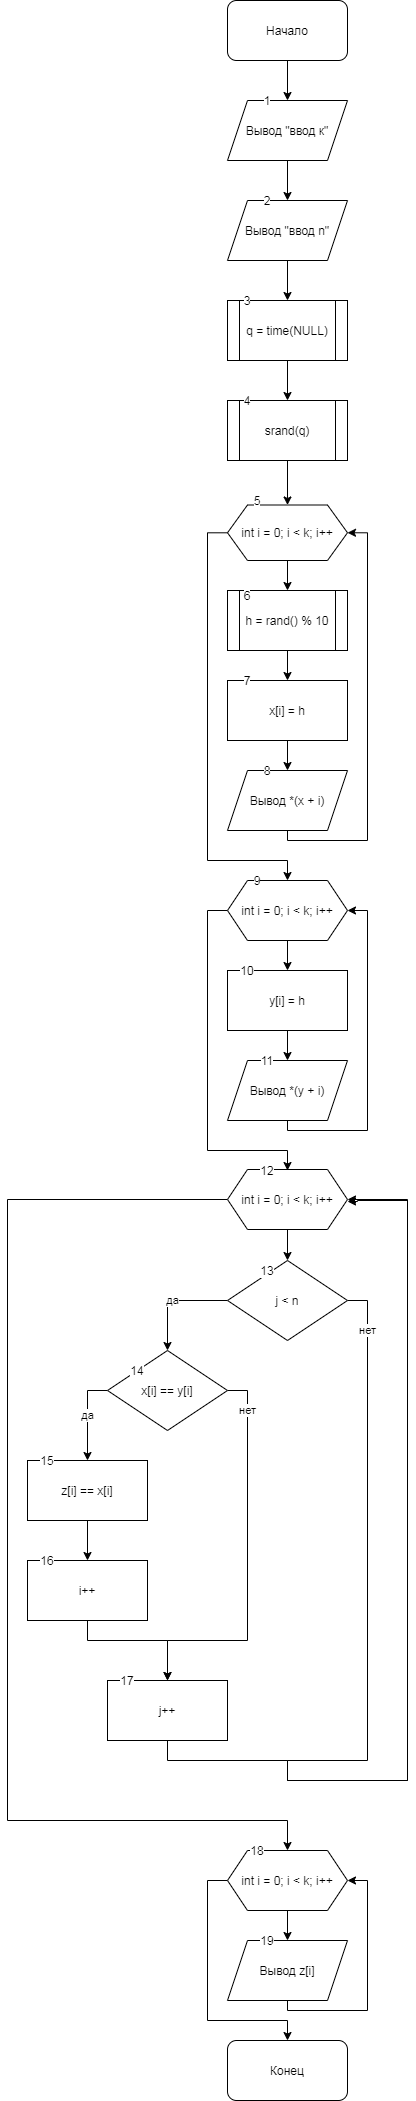

The diagram above was exported from draw.io. Its source (the exported page's mxGraphModel, read from the mxfile embedded in the PNG):
<mxGraphModel dx="1386" dy="683" grid="1" gridSize="10" guides="1" tooltips="1" connect="1" arrows="1" fold="1" page="1" pageScale="1" pageWidth="827" pageHeight="1169" math="0" shadow="0">
  <root>
    <mxCell id="0" />
    <mxCell id="1" parent="0" />
    <mxCell id="4Az5-_nou6lWzmmcXkMw-3" value="" style="edgeStyle=orthogonalEdgeStyle;rounded=0;orthogonalLoop=1;jettySize=auto;html=1;" edge="1" parent="1" source="4Az5-_nou6lWzmmcXkMw-1" target="4Az5-_nou6lWzmmcXkMw-2">
      <mxGeometry relative="1" as="geometry" />
    </mxCell>
    <mxCell id="4Az5-_nou6lWzmmcXkMw-1" value="Начало" style="rounded=1;whiteSpace=wrap;html=1;" vertex="1" parent="1">
      <mxGeometry x="180" width="120" height="60" as="geometry" />
    </mxCell>
    <mxCell id="4Az5-_nou6lWzmmcXkMw-5" value="" style="edgeStyle=orthogonalEdgeStyle;rounded=0;orthogonalLoop=1;jettySize=auto;html=1;" edge="1" parent="1" source="4Az5-_nou6lWzmmcXkMw-2" target="4Az5-_nou6lWzmmcXkMw-4">
      <mxGeometry relative="1" as="geometry" />
    </mxCell>
    <mxCell id="4Az5-_nou6lWzmmcXkMw-2" value="Вывод &quot;ввод к&quot;" style="shape=parallelogram;perimeter=parallelogramPerimeter;whiteSpace=wrap;html=1;fixedSize=1;" vertex="1" parent="1">
      <mxGeometry x="180" y="100" width="120" height="60" as="geometry" />
    </mxCell>
    <mxCell id="4Az5-_nou6lWzmmcXkMw-7" value="" style="edgeStyle=orthogonalEdgeStyle;rounded=0;orthogonalLoop=1;jettySize=auto;html=1;" edge="1" parent="1" source="4Az5-_nou6lWzmmcXkMw-4" target="4Az5-_nou6lWzmmcXkMw-6">
      <mxGeometry relative="1" as="geometry" />
    </mxCell>
    <mxCell id="4Az5-_nou6lWzmmcXkMw-4" value="Вывод &quot;ввод n&quot;" style="shape=parallelogram;perimeter=parallelogramPerimeter;whiteSpace=wrap;html=1;fixedSize=1;" vertex="1" parent="1">
      <mxGeometry x="180" y="200" width="120" height="60" as="geometry" />
    </mxCell>
    <mxCell id="4Az5-_nou6lWzmmcXkMw-9" value="" style="edgeStyle=orthogonalEdgeStyle;rounded=0;orthogonalLoop=1;jettySize=auto;html=1;" edge="1" parent="1" source="4Az5-_nou6lWzmmcXkMw-6" target="4Az5-_nou6lWzmmcXkMw-8">
      <mxGeometry relative="1" as="geometry" />
    </mxCell>
    <mxCell id="4Az5-_nou6lWzmmcXkMw-6" value="q = time(NULL)" style="shape=process;whiteSpace=wrap;html=1;backgroundOutline=1;" vertex="1" parent="1">
      <mxGeometry x="180" y="300" width="120" height="60" as="geometry" />
    </mxCell>
    <mxCell id="4Az5-_nou6lWzmmcXkMw-11" value="" style="edgeStyle=orthogonalEdgeStyle;rounded=0;orthogonalLoop=1;jettySize=auto;html=1;" edge="1" parent="1" source="4Az5-_nou6lWzmmcXkMw-8" target="4Az5-_nou6lWzmmcXkMw-10">
      <mxGeometry relative="1" as="geometry" />
    </mxCell>
    <mxCell id="4Az5-_nou6lWzmmcXkMw-8" value="srand(q)" style="shape=process;whiteSpace=wrap;html=1;backgroundOutline=1;" vertex="1" parent="1">
      <mxGeometry x="180" y="400" width="120" height="60" as="geometry" />
    </mxCell>
    <mxCell id="4Az5-_nou6lWzmmcXkMw-13" value="" style="edgeStyle=orthogonalEdgeStyle;rounded=0;orthogonalLoop=1;jettySize=auto;html=1;" edge="1" parent="1" source="4Az5-_nou6lWzmmcXkMw-10" target="4Az5-_nou6lWzmmcXkMw-12">
      <mxGeometry relative="1" as="geometry" />
    </mxCell>
    <mxCell id="4Az5-_nou6lWzmmcXkMw-20" style="edgeStyle=orthogonalEdgeStyle;rounded=0;orthogonalLoop=1;jettySize=auto;html=1;" edge="1" parent="1" source="4Az5-_nou6lWzmmcXkMw-10">
      <mxGeometry relative="1" as="geometry">
        <mxPoint x="240" y="880" as="targetPoint" />
        <Array as="points">
          <mxPoint x="160" y="532" />
          <mxPoint x="160" y="860" />
          <mxPoint x="240" y="860" />
        </Array>
      </mxGeometry>
    </mxCell>
    <mxCell id="4Az5-_nou6lWzmmcXkMw-10" value="int i = 0; i &amp;lt; k; i++" style="shape=hexagon;perimeter=hexagonPerimeter2;whiteSpace=wrap;html=1;fixedSize=1;" vertex="1" parent="1">
      <mxGeometry x="180" y="504.5" width="120" height="55.5" as="geometry" />
    </mxCell>
    <mxCell id="4Az5-_nou6lWzmmcXkMw-15" value="" style="edgeStyle=orthogonalEdgeStyle;rounded=0;orthogonalLoop=1;jettySize=auto;html=1;" edge="1" parent="1" source="4Az5-_nou6lWzmmcXkMw-12" target="4Az5-_nou6lWzmmcXkMw-14">
      <mxGeometry relative="1" as="geometry" />
    </mxCell>
    <mxCell id="4Az5-_nou6lWzmmcXkMw-12" value="h = rand() % 10" style="shape=process;whiteSpace=wrap;html=1;backgroundOutline=1;" vertex="1" parent="1">
      <mxGeometry x="180" y="590" width="120" height="60" as="geometry" />
    </mxCell>
    <mxCell id="4Az5-_nou6lWzmmcXkMw-17" value="" style="edgeStyle=orthogonalEdgeStyle;rounded=0;orthogonalLoop=1;jettySize=auto;html=1;" edge="1" parent="1" source="4Az5-_nou6lWzmmcXkMw-14" target="4Az5-_nou6lWzmmcXkMw-16">
      <mxGeometry relative="1" as="geometry" />
    </mxCell>
    <mxCell id="4Az5-_nou6lWzmmcXkMw-14" value="x[i] = h" style="whiteSpace=wrap;html=1;" vertex="1" parent="1">
      <mxGeometry x="180" y="680" width="120" height="60" as="geometry" />
    </mxCell>
    <mxCell id="4Az5-_nou6lWzmmcXkMw-18" style="edgeStyle=orthogonalEdgeStyle;rounded=0;orthogonalLoop=1;jettySize=auto;html=1;entryX=1;entryY=0.5;entryDx=0;entryDy=0;" edge="1" parent="1" source="4Az5-_nou6lWzmmcXkMw-16" target="4Az5-_nou6lWzmmcXkMw-10">
      <mxGeometry relative="1" as="geometry">
        <Array as="points">
          <mxPoint x="240" y="840" />
          <mxPoint x="320" y="840" />
          <mxPoint x="320" y="532" />
        </Array>
      </mxGeometry>
    </mxCell>
    <mxCell id="4Az5-_nou6lWzmmcXkMw-16" value="Вывод *(x + i)" style="shape=parallelogram;perimeter=parallelogramPerimeter;whiteSpace=wrap;html=1;fixedSize=1;" vertex="1" parent="1">
      <mxGeometry x="180" y="770" width="120" height="60" as="geometry" />
    </mxCell>
    <mxCell id="4Az5-_nou6lWzmmcXkMw-23" value="" style="edgeStyle=orthogonalEdgeStyle;rounded=0;orthogonalLoop=1;jettySize=auto;html=1;" edge="1" parent="1" source="4Az5-_nou6lWzmmcXkMw-21" target="4Az5-_nou6lWzmmcXkMw-22">
      <mxGeometry relative="1" as="geometry" />
    </mxCell>
    <mxCell id="4Az5-_nou6lWzmmcXkMw-28" style="edgeStyle=orthogonalEdgeStyle;rounded=0;orthogonalLoop=1;jettySize=auto;html=1;" edge="1" parent="1" source="4Az5-_nou6lWzmmcXkMw-21">
      <mxGeometry relative="1" as="geometry">
        <mxPoint x="240" y="1170" as="targetPoint" />
        <Array as="points">
          <mxPoint x="160" y="910" />
          <mxPoint x="160" y="1150" />
          <mxPoint x="240" y="1150" />
        </Array>
      </mxGeometry>
    </mxCell>
    <mxCell id="4Az5-_nou6lWzmmcXkMw-21" value="int i = 0; i &amp;lt; k; i++" style="shape=hexagon;perimeter=hexagonPerimeter2;whiteSpace=wrap;html=1;fixedSize=1;" vertex="1" parent="1">
      <mxGeometry x="180" y="880" width="120" height="60" as="geometry" />
    </mxCell>
    <mxCell id="4Az5-_nou6lWzmmcXkMw-25" value="" style="edgeStyle=orthogonalEdgeStyle;rounded=0;orthogonalLoop=1;jettySize=auto;html=1;" edge="1" parent="1" source="4Az5-_nou6lWzmmcXkMw-22" target="4Az5-_nou6lWzmmcXkMw-24">
      <mxGeometry relative="1" as="geometry" />
    </mxCell>
    <mxCell id="4Az5-_nou6lWzmmcXkMw-22" value="y[i] = h" style="whiteSpace=wrap;html=1;" vertex="1" parent="1">
      <mxGeometry x="180" y="970" width="120" height="60" as="geometry" />
    </mxCell>
    <mxCell id="4Az5-_nou6lWzmmcXkMw-26" style="edgeStyle=orthogonalEdgeStyle;rounded=0;orthogonalLoop=1;jettySize=auto;html=1;entryX=1;entryY=0.5;entryDx=0;entryDy=0;" edge="1" parent="1" source="4Az5-_nou6lWzmmcXkMw-24" target="4Az5-_nou6lWzmmcXkMw-21">
      <mxGeometry relative="1" as="geometry">
        <Array as="points">
          <mxPoint x="240" y="1130" />
          <mxPoint x="320" y="1130" />
          <mxPoint x="320" y="910" />
        </Array>
      </mxGeometry>
    </mxCell>
    <mxCell id="4Az5-_nou6lWzmmcXkMw-24" value="Вывод *(y + i)" style="shape=parallelogram;perimeter=parallelogramPerimeter;whiteSpace=wrap;html=1;fixedSize=1;" vertex="1" parent="1">
      <mxGeometry x="180" y="1060" width="120" height="60" as="geometry" />
    </mxCell>
    <mxCell id="4Az5-_nou6lWzmmcXkMw-31" value="" style="edgeStyle=orthogonalEdgeStyle;rounded=0;orthogonalLoop=1;jettySize=auto;html=1;" edge="1" parent="1" source="4Az5-_nou6lWzmmcXkMw-29" target="4Az5-_nou6lWzmmcXkMw-30">
      <mxGeometry relative="1" as="geometry" />
    </mxCell>
    <mxCell id="4Az5-_nou6lWzmmcXkMw-44" style="edgeStyle=orthogonalEdgeStyle;rounded=0;orthogonalLoop=1;jettySize=auto;html=1;" edge="1" parent="1" source="4Az5-_nou6lWzmmcXkMw-29">
      <mxGeometry relative="1" as="geometry">
        <mxPoint x="240" y="1850" as="targetPoint" />
        <Array as="points">
          <mxPoint x="-40" y="1199" />
          <mxPoint x="-40" y="1820" />
          <mxPoint x="240" y="1820" />
        </Array>
      </mxGeometry>
    </mxCell>
    <mxCell id="4Az5-_nou6lWzmmcXkMw-29" value="int i = 0; i &amp;lt; k; i++" style="shape=hexagon;perimeter=hexagonPerimeter2;whiteSpace=wrap;html=1;fixedSize=1;" vertex="1" parent="1">
      <mxGeometry x="180" y="1169" width="120" height="60" as="geometry" />
    </mxCell>
    <mxCell id="4Az5-_nou6lWzmmcXkMw-32" value="да" style="edgeStyle=orthogonalEdgeStyle;rounded=0;orthogonalLoop=1;jettySize=auto;html=1;" edge="1" parent="1" source="4Az5-_nou6lWzmmcXkMw-30" target="4Az5-_nou6lWzmmcXkMw-33">
      <mxGeometry relative="1" as="geometry">
        <mxPoint x="120" y="1360" as="targetPoint" />
        <Array as="points">
          <mxPoint x="120" y="1300" />
        </Array>
      </mxGeometry>
    </mxCell>
    <mxCell id="4Az5-_nou6lWzmmcXkMw-43" value="нет" style="edgeStyle=orthogonalEdgeStyle;rounded=0;orthogonalLoop=1;jettySize=auto;html=1;entryX=1;entryY=0.5;entryDx=0;entryDy=0;" edge="1" parent="1" source="4Az5-_nou6lWzmmcXkMw-30" target="4Az5-_nou6lWzmmcXkMw-29">
      <mxGeometry x="-0.9254" relative="1" as="geometry">
        <mxPoint x="360" y="1790" as="targetPoint" />
        <Array as="points">
          <mxPoint x="320" y="1300" />
          <mxPoint x="320" y="1760" />
          <mxPoint x="240" y="1760" />
          <mxPoint x="240" y="1780" />
          <mxPoint x="360" y="1780" />
          <mxPoint x="360" y="1199" />
        </Array>
        <mxPoint as="offset" />
      </mxGeometry>
    </mxCell>
    <mxCell id="4Az5-_nou6lWzmmcXkMw-30" value="j &amp;lt; n" style="rhombus;whiteSpace=wrap;html=1;" vertex="1" parent="1">
      <mxGeometry x="180" y="1260" width="120" height="80" as="geometry" />
    </mxCell>
    <mxCell id="4Az5-_nou6lWzmmcXkMw-34" value="да" style="edgeStyle=orthogonalEdgeStyle;rounded=0;orthogonalLoop=1;jettySize=auto;html=1;" edge="1" parent="1" source="4Az5-_nou6lWzmmcXkMw-33" target="4Az5-_nou6lWzmmcXkMw-35">
      <mxGeometry relative="1" as="geometry">
        <mxPoint x="10" y="1450" as="targetPoint" />
        <Array as="points">
          <mxPoint x="40" y="1390" />
        </Array>
      </mxGeometry>
    </mxCell>
    <mxCell id="4Az5-_nou6lWzmmcXkMw-38" value="нет" style="edgeStyle=orthogonalEdgeStyle;rounded=0;orthogonalLoop=1;jettySize=auto;html=1;" edge="1" parent="1" source="4Az5-_nou6lWzmmcXkMw-33">
      <mxGeometry x="-0.7949" relative="1" as="geometry">
        <mxPoint x="120" y="1680" as="targetPoint" />
        <Array as="points">
          <mxPoint x="200" y="1390" />
          <mxPoint x="200" y="1640" />
          <mxPoint x="120" y="1640" />
        </Array>
        <mxPoint as="offset" />
      </mxGeometry>
    </mxCell>
    <mxCell id="4Az5-_nou6lWzmmcXkMw-33" value="x[i] == y[i]" style="rhombus;whiteSpace=wrap;html=1;" vertex="1" parent="1">
      <mxGeometry x="60" y="1350" width="120" height="80" as="geometry" />
    </mxCell>
    <mxCell id="4Az5-_nou6lWzmmcXkMw-37" value="" style="edgeStyle=orthogonalEdgeStyle;rounded=0;orthogonalLoop=1;jettySize=auto;html=1;" edge="1" parent="1" source="4Az5-_nou6lWzmmcXkMw-35" target="4Az5-_nou6lWzmmcXkMw-36">
      <mxGeometry relative="1" as="geometry" />
    </mxCell>
    <mxCell id="4Az5-_nou6lWzmmcXkMw-35" value="z[i] == x[i]" style="rounded=0;whiteSpace=wrap;html=1;" vertex="1" parent="1">
      <mxGeometry x="-20" y="1460" width="120" height="60" as="geometry" />
    </mxCell>
    <mxCell id="4Az5-_nou6lWzmmcXkMw-39" style="edgeStyle=orthogonalEdgeStyle;rounded=0;orthogonalLoop=1;jettySize=auto;html=1;" edge="1" parent="1" source="4Az5-_nou6lWzmmcXkMw-36">
      <mxGeometry relative="1" as="geometry">
        <mxPoint x="120" y="1680" as="targetPoint" />
        <Array as="points">
          <mxPoint x="40" y="1640" />
          <mxPoint x="120" y="1640" />
        </Array>
      </mxGeometry>
    </mxCell>
    <mxCell id="4Az5-_nou6lWzmmcXkMw-36" value="i++" style="whiteSpace=wrap;html=1;rounded=0;" vertex="1" parent="1">
      <mxGeometry x="-20" y="1560" width="120" height="60" as="geometry" />
    </mxCell>
    <mxCell id="4Az5-_nou6lWzmmcXkMw-42" style="edgeStyle=orthogonalEdgeStyle;rounded=0;orthogonalLoop=1;jettySize=auto;html=1;" edge="1" parent="1" source="4Az5-_nou6lWzmmcXkMw-41">
      <mxGeometry relative="1" as="geometry">
        <mxPoint x="300" y="1201" as="targetPoint" />
        <Array as="points">
          <mxPoint x="120" y="1760" />
          <mxPoint x="240" y="1760" />
          <mxPoint x="240" y="1780" />
          <mxPoint x="360" y="1780" />
          <mxPoint x="360" y="1200" />
          <mxPoint x="310" y="1200" />
          <mxPoint x="310" y="1201" />
        </Array>
      </mxGeometry>
    </mxCell>
    <mxCell id="4Az5-_nou6lWzmmcXkMw-41" value="j++" style="rounded=0;whiteSpace=wrap;html=1;" vertex="1" parent="1">
      <mxGeometry x="60" y="1680" width="120" height="60" as="geometry" />
    </mxCell>
    <mxCell id="4Az5-_nou6lWzmmcXkMw-48" value="" style="edgeStyle=orthogonalEdgeStyle;rounded=0;orthogonalLoop=1;jettySize=auto;html=1;" edge="1" parent="1" source="4Az5-_nou6lWzmmcXkMw-46" target="4Az5-_nou6lWzmmcXkMw-47">
      <mxGeometry relative="1" as="geometry" />
    </mxCell>
    <mxCell id="4Az5-_nou6lWzmmcXkMw-50" style="edgeStyle=orthogonalEdgeStyle;rounded=0;orthogonalLoop=1;jettySize=auto;html=1;" edge="1" parent="1" source="4Az5-_nou6lWzmmcXkMw-46">
      <mxGeometry relative="1" as="geometry">
        <mxPoint x="240" y="2040" as="targetPoint" />
        <Array as="points">
          <mxPoint x="160" y="1880" />
          <mxPoint x="160" y="2020" />
          <mxPoint x="240" y="2020" />
        </Array>
      </mxGeometry>
    </mxCell>
    <mxCell id="4Az5-_nou6lWzmmcXkMw-46" value="int i = 0; i &amp;lt; k; i++" style="shape=hexagon;perimeter=hexagonPerimeter2;whiteSpace=wrap;html=1;fixedSize=1;" vertex="1" parent="1">
      <mxGeometry x="180" y="1850" width="120" height="60" as="geometry" />
    </mxCell>
    <mxCell id="4Az5-_nou6lWzmmcXkMw-49" style="edgeStyle=orthogonalEdgeStyle;rounded=0;orthogonalLoop=1;jettySize=auto;html=1;" edge="1" parent="1" source="4Az5-_nou6lWzmmcXkMw-47">
      <mxGeometry relative="1" as="geometry">
        <mxPoint x="300" y="1880" as="targetPoint" />
        <Array as="points">
          <mxPoint x="240" y="2010" />
          <mxPoint x="320" y="2010" />
          <mxPoint x="320" y="1880" />
          <mxPoint x="300" y="1880" />
        </Array>
      </mxGeometry>
    </mxCell>
    <mxCell id="4Az5-_nou6lWzmmcXkMw-47" value="Вывод z[i]" style="shape=parallelogram;perimeter=parallelogramPerimeter;whiteSpace=wrap;html=1;fixedSize=1;" vertex="1" parent="1">
      <mxGeometry x="180" y="1940" width="120" height="60" as="geometry" />
    </mxCell>
    <mxCell id="4Az5-_nou6lWzmmcXkMw-52" value="Конец" style="rounded=1;whiteSpace=wrap;html=1;" vertex="1" parent="1">
      <mxGeometry x="180" y="2040" width="120" height="60" as="geometry" />
    </mxCell>
    <mxCell id="4Az5-_nou6lWzmmcXkMw-53" value="1" style="text;html=1;strokeColor=none;fillColor=none;align=center;verticalAlign=middle;whiteSpace=wrap;rounded=0;labelBackgroundColor=#ffffff;" vertex="1" parent="1">
      <mxGeometry x="200" y="90" width="40" height="20" as="geometry" />
    </mxCell>
    <mxCell id="4Az5-_nou6lWzmmcXkMw-54" value="2" style="text;html=1;strokeColor=none;fillColor=none;align=center;verticalAlign=middle;whiteSpace=wrap;rounded=0;labelBackgroundColor=#ffffff;" vertex="1" parent="1">
      <mxGeometry x="200" y="190" width="40" height="20" as="geometry" />
    </mxCell>
    <mxCell id="4Az5-_nou6lWzmmcXkMw-55" value="3" style="text;html=1;strokeColor=none;fillColor=none;align=center;verticalAlign=middle;whiteSpace=wrap;rounded=0;labelBackgroundColor=#ffffff;" vertex="1" parent="1">
      <mxGeometry x="180" y="290" width="40" height="20" as="geometry" />
    </mxCell>
    <mxCell id="4Az5-_nou6lWzmmcXkMw-56" value="4" style="text;html=1;strokeColor=none;fillColor=none;align=center;verticalAlign=middle;whiteSpace=wrap;rounded=0;labelBackgroundColor=#ffffff;" vertex="1" parent="1">
      <mxGeometry x="180" y="390" width="40" height="20" as="geometry" />
    </mxCell>
    <mxCell id="4Az5-_nou6lWzmmcXkMw-57" value="5" style="text;html=1;strokeColor=none;fillColor=none;align=center;verticalAlign=middle;whiteSpace=wrap;rounded=0;labelBackgroundColor=#ffffff;" vertex="1" parent="1">
      <mxGeometry x="190" y="490" width="40" height="20" as="geometry" />
    </mxCell>
    <mxCell id="4Az5-_nou6lWzmmcXkMw-58" value="6" style="text;html=1;strokeColor=none;fillColor=none;align=center;verticalAlign=middle;whiteSpace=wrap;rounded=0;labelBackgroundColor=#ffffff;" vertex="1" parent="1">
      <mxGeometry x="180" y="585" width="40" height="20" as="geometry" />
    </mxCell>
    <mxCell id="4Az5-_nou6lWzmmcXkMw-59" value="7" style="text;html=1;strokeColor=none;fillColor=none;align=center;verticalAlign=middle;whiteSpace=wrap;rounded=0;labelBackgroundColor=#ffffff;" vertex="1" parent="1">
      <mxGeometry x="180" y="670" width="40" height="20" as="geometry" />
    </mxCell>
    <mxCell id="4Az5-_nou6lWzmmcXkMw-60" value="8" style="text;html=1;strokeColor=none;fillColor=none;align=center;verticalAlign=middle;whiteSpace=wrap;rounded=0;labelBackgroundColor=#ffffff;" vertex="1" parent="1">
      <mxGeometry x="200" y="760" width="40" height="20" as="geometry" />
    </mxCell>
    <mxCell id="4Az5-_nou6lWzmmcXkMw-61" value="9" style="text;html=1;strokeColor=none;fillColor=none;align=center;verticalAlign=middle;whiteSpace=wrap;rounded=0;labelBackgroundColor=#ffffff;" vertex="1" parent="1">
      <mxGeometry x="190" y="870" width="40" height="20" as="geometry" />
    </mxCell>
    <mxCell id="4Az5-_nou6lWzmmcXkMw-62" value="10" style="text;html=1;strokeColor=none;fillColor=none;align=center;verticalAlign=middle;whiteSpace=wrap;rounded=0;labelBackgroundColor=#ffffff;" vertex="1" parent="1">
      <mxGeometry x="180" y="960" width="40" height="20" as="geometry" />
    </mxCell>
    <mxCell id="4Az5-_nou6lWzmmcXkMw-63" value="11" style="text;html=1;strokeColor=none;fillColor=none;align=center;verticalAlign=middle;whiteSpace=wrap;rounded=0;labelBackgroundColor=#ffffff;" vertex="1" parent="1">
      <mxGeometry x="200" y="1050" width="40" height="20" as="geometry" />
    </mxCell>
    <mxCell id="4Az5-_nou6lWzmmcXkMw-64" value="12" style="text;html=1;strokeColor=none;fillColor=none;align=center;verticalAlign=middle;whiteSpace=wrap;rounded=0;labelBackgroundColor=#ffffff;" vertex="1" parent="1">
      <mxGeometry x="200" y="1160" width="40" height="20" as="geometry" />
    </mxCell>
    <mxCell id="4Az5-_nou6lWzmmcXkMw-65" value="14" style="text;html=1;strokeColor=none;fillColor=none;align=center;verticalAlign=middle;whiteSpace=wrap;rounded=0;labelBackgroundColor=#ffffff;" vertex="1" parent="1">
      <mxGeometry x="70" y="1360" width="40" height="20" as="geometry" />
    </mxCell>
    <mxCell id="4Az5-_nou6lWzmmcXkMw-66" value="13" style="text;html=1;strokeColor=none;fillColor=none;align=center;verticalAlign=middle;whiteSpace=wrap;rounded=0;labelBackgroundColor=#ffffff;" vertex="1" parent="1">
      <mxGeometry x="200" y="1260" width="40" height="20" as="geometry" />
    </mxCell>
    <mxCell id="4Az5-_nou6lWzmmcXkMw-67" value="15" style="text;html=1;strokeColor=none;fillColor=none;align=center;verticalAlign=middle;whiteSpace=wrap;rounded=0;labelBackgroundColor=#ffffff;" vertex="1" parent="1">
      <mxGeometry x="-20" y="1450" width="40" height="20" as="geometry" />
    </mxCell>
    <mxCell id="4Az5-_nou6lWzmmcXkMw-68" value="16" style="text;html=1;strokeColor=none;fillColor=none;align=center;verticalAlign=middle;whiteSpace=wrap;rounded=0;labelBackgroundColor=#ffffff;" vertex="1" parent="1">
      <mxGeometry x="-20" y="1550" width="40" height="20" as="geometry" />
    </mxCell>
    <mxCell id="4Az5-_nou6lWzmmcXkMw-69" value="17" style="text;html=1;strokeColor=none;fillColor=none;align=center;verticalAlign=middle;whiteSpace=wrap;rounded=0;labelBackgroundColor=#ffffff;" vertex="1" parent="1">
      <mxGeometry x="60" y="1670" width="40" height="20" as="geometry" />
    </mxCell>
    <mxCell id="4Az5-_nou6lWzmmcXkMw-70" value="18" style="text;html=1;strokeColor=none;fillColor=none;align=center;verticalAlign=middle;whiteSpace=wrap;rounded=0;labelBackgroundColor=#ffffff;" vertex="1" parent="1">
      <mxGeometry x="190" y="1840" width="40" height="20" as="geometry" />
    </mxCell>
    <mxCell id="4Az5-_nou6lWzmmcXkMw-71" value="19" style="text;html=1;strokeColor=none;fillColor=none;align=center;verticalAlign=middle;whiteSpace=wrap;rounded=0;labelBackgroundColor=#ffffff;" vertex="1" parent="1">
      <mxGeometry x="200" y="1930" width="40" height="20" as="geometry" />
    </mxCell>
  </root>
</mxGraphModel>